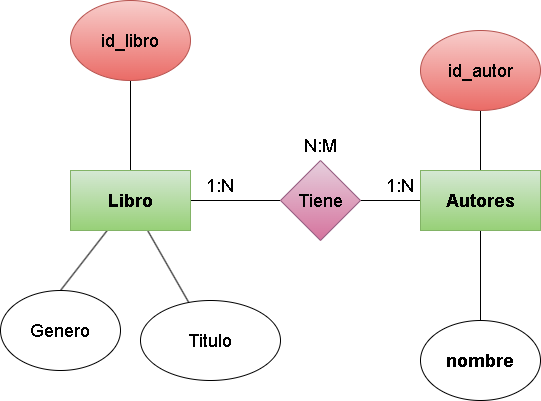

The diagram above was exported from draw.io. Its source (the exported page's mxGraphModel, read from the mxfile embedded in the PNG):
<mxGraphModel dx="642" dy="1139" grid="1" gridSize="10" guides="1" tooltips="1" connect="1" arrows="1" fold="1" page="1" pageScale="1" pageWidth="850" pageHeight="1100" math="0" shadow="0">
  <root>
    <mxCell id="0" />
    <mxCell id="1" parent="0" />
    <mxCell id="2" style="edgeStyle=none;html=1;entryX=0.5;entryY=0;entryDx=0;entryDy=0;fontSize=18;endArrow=none;endFill=0;" edge="1" parent="1" source="6" target="7">
      <mxGeometry relative="1" as="geometry" />
    </mxCell>
    <mxCell id="3" style="edgeStyle=none;html=1;fontSize=18;endArrow=none;endFill=0;" edge="1" parent="1" source="6" target="9">
      <mxGeometry relative="1" as="geometry" />
    </mxCell>
    <mxCell id="4" style="edgeStyle=none;html=1;fontSize=18;endArrow=none;endFill=0;" edge="1" parent="1" source="6" target="12">
      <mxGeometry relative="1" as="geometry" />
    </mxCell>
    <mxCell id="5" style="edgeStyle=none;html=1;fontSize=18;endArrow=none;endFill=0;" edge="1" parent="1" source="6" target="13">
      <mxGeometry relative="1" as="geometry" />
    </mxCell>
    <mxCell id="6" value="&lt;b&gt;&lt;font style=&quot;font-size: 18px;&quot;&gt;Libro&lt;/font&gt;&lt;/b&gt;" style="rounded=0;whiteSpace=wrap;html=1;fillColor=#d5e8d4;gradientColor=#97d077;strokeColor=#82b366;" vertex="1" parent="1">
      <mxGeometry x="110" y="240" width="120" height="60" as="geometry" />
    </mxCell>
    <mxCell id="7" value="Genero" style="ellipse;whiteSpace=wrap;html=1;fontSize=18;" vertex="1" parent="1">
      <mxGeometry x="40" y="360" width="120" height="80" as="geometry" />
    </mxCell>
    <mxCell id="8" style="edgeStyle=none;html=1;entryX=0;entryY=0.5;entryDx=0;entryDy=0;fontSize=18;endArrow=none;endFill=0;" edge="1" parent="1" source="9" target="11">
      <mxGeometry relative="1" as="geometry" />
    </mxCell>
    <mxCell id="9" value="Tiene" style="rhombus;whiteSpace=wrap;html=1;fontSize=18;fillColor=#e6d0de;gradientColor=#d5739d;strokeColor=#996185;" vertex="1" parent="1">
      <mxGeometry x="320" y="230" width="80" height="80" as="geometry" />
    </mxCell>
    <mxCell id="10" style="edgeStyle=none;html=1;fontSize=18;endArrow=none;endFill=0;" edge="1" parent="1" source="11" target="14">
      <mxGeometry relative="1" as="geometry" />
    </mxCell>
    <mxCell id="19" style="edgeStyle=none;html=1;entryX=0.5;entryY=0;entryDx=0;entryDy=0;fontSize=18;endArrow=none;endFill=0;" edge="1" parent="1" source="11" target="18">
      <mxGeometry relative="1" as="geometry" />
    </mxCell>
    <mxCell id="11" value="&lt;span style=&quot;font-size: 18px;&quot;&gt;&lt;b&gt;Autores&lt;/b&gt;&lt;/span&gt;" style="rounded=0;whiteSpace=wrap;html=1;fillColor=#d5e8d4;gradientColor=#97d077;strokeColor=#82b366;" vertex="1" parent="1">
      <mxGeometry x="460" y="240" width="120" height="60" as="geometry" />
    </mxCell>
    <mxCell id="12" value="Titulo" style="ellipse;whiteSpace=wrap;html=1;fontSize=18;" vertex="1" parent="1">
      <mxGeometry x="180" y="370" width="140" height="80" as="geometry" />
    </mxCell>
    <mxCell id="13" value="id_libro" style="ellipse;whiteSpace=wrap;html=1;fontSize=18;fillColor=#f8cecc;gradientColor=#ea6b66;strokeColor=#b85450;" vertex="1" parent="1">
      <mxGeometry x="110" y="70" width="120" height="80" as="geometry" />
    </mxCell>
    <mxCell id="14" value="id_autor" style="ellipse;whiteSpace=wrap;html=1;fontSize=18;fillColor=#f8cecc;gradientColor=#ea6b66;strokeColor=#b85450;" vertex="1" parent="1">
      <mxGeometry x="460" y="100" width="120" height="80" as="geometry" />
    </mxCell>
    <mxCell id="15" value="1:N" style="text;html=1;strokeColor=none;fillColor=none;align=center;verticalAlign=middle;whiteSpace=wrap;rounded=0;fontSize=18;" vertex="1" parent="1">
      <mxGeometry x="230" y="240" width="60" height="30" as="geometry" />
    </mxCell>
    <mxCell id="16" value="1:N" style="text;html=1;strokeColor=none;fillColor=none;align=center;verticalAlign=middle;whiteSpace=wrap;rounded=0;fontSize=18;" vertex="1" parent="1">
      <mxGeometry x="410" y="240" width="60" height="30" as="geometry" />
    </mxCell>
    <mxCell id="17" value="N:M" style="text;html=1;strokeColor=none;fillColor=none;align=center;verticalAlign=middle;whiteSpace=wrap;rounded=0;fontSize=18;" vertex="1" parent="1">
      <mxGeometry x="330" y="200" width="60" height="30" as="geometry" />
    </mxCell>
    <mxCell id="18" value="&lt;b&gt;&lt;font style=&quot;font-size: 18px;&quot;&gt;nombre&lt;/font&gt;&lt;/b&gt;" style="ellipse;whiteSpace=wrap;html=1;" vertex="1" parent="1">
      <mxGeometry x="460" y="390" width="120" height="80" as="geometry" />
    </mxCell>
  </root>
</mxGraphModel>